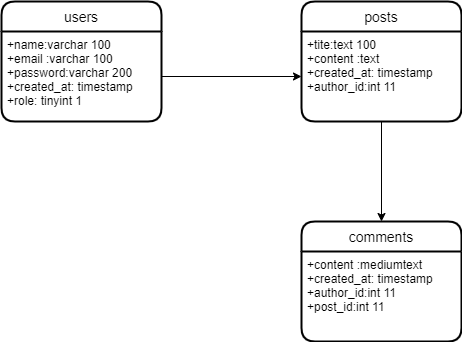

The diagram above was exported from draw.io. Its source (the exported page's mxGraphModel, read from the mxfile embedded in the PNG):
<mxGraphModel dx="868" dy="393" grid="1" gridSize="10" guides="1" tooltips="1" connect="1" arrows="1" fold="1" page="1" pageScale="1" pageWidth="827" pageHeight="1169" math="0" shadow="0">
  <root>
    <mxCell id="0" />
    <mxCell id="1" parent="0" />
    <mxCell id="-9YSiEXaOm_pDEGRE3um-1" value="users" style="swimlane;childLayout=stackLayout;horizontal=1;startSize=30;horizontalStack=0;rounded=1;fontSize=14;fontStyle=0;strokeWidth=2;resizeParent=0;resizeLast=1;shadow=0;dashed=0;align=center;" vertex="1" parent="1">
      <mxGeometry x="160" y="120" width="160" height="120" as="geometry" />
    </mxCell>
    <mxCell id="-9YSiEXaOm_pDEGRE3um-2" value="+name:varchar 100&#10;+email :varchar 100&#10;+password:varchar 200&#10;+created_at: timestamp&#10;+role: tinyint 1" style="align=left;strokeColor=none;fillColor=none;spacingLeft=4;fontSize=12;verticalAlign=top;resizable=0;rotatable=0;part=1;" vertex="1" parent="-9YSiEXaOm_pDEGRE3um-1">
      <mxGeometry y="30" width="160" height="90" as="geometry" />
    </mxCell>
    <mxCell id="-9YSiEXaOm_pDEGRE3um-3" value="posts" style="swimlane;childLayout=stackLayout;horizontal=1;startSize=30;horizontalStack=0;rounded=1;fontSize=14;fontStyle=0;strokeWidth=2;resizeParent=0;resizeLast=1;shadow=0;dashed=0;align=center;" vertex="1" parent="1">
      <mxGeometry x="460" y="120" width="160" height="120" as="geometry" />
    </mxCell>
    <mxCell id="-9YSiEXaOm_pDEGRE3um-4" value="+tite:text 100&#10;+content :text&#10;+created_at: timestamp&#10;+author_id:int 11" style="align=left;strokeColor=none;fillColor=none;spacingLeft=4;fontSize=12;verticalAlign=top;resizable=0;rotatable=0;part=1;" vertex="1" parent="-9YSiEXaOm_pDEGRE3um-3">
      <mxGeometry y="30" width="160" height="90" as="geometry" />
    </mxCell>
    <mxCell id="-9YSiEXaOm_pDEGRE3um-6" style="edgeStyle=orthogonalEdgeStyle;rounded=0;orthogonalLoop=1;jettySize=auto;html=1;entryX=0;entryY=0.5;entryDx=0;entryDy=0;" edge="1" parent="1" source="-9YSiEXaOm_pDEGRE3um-2" target="-9YSiEXaOm_pDEGRE3um-4">
      <mxGeometry relative="1" as="geometry" />
    </mxCell>
    <mxCell id="-9YSiEXaOm_pDEGRE3um-7" value="comments" style="swimlane;childLayout=stackLayout;horizontal=1;startSize=30;horizontalStack=0;rounded=1;fontSize=14;fontStyle=0;strokeWidth=2;resizeParent=0;resizeLast=1;shadow=0;dashed=0;align=center;" vertex="1" parent="1">
      <mxGeometry x="460" y="340" width="160" height="120" as="geometry" />
    </mxCell>
    <mxCell id="-9YSiEXaOm_pDEGRE3um-8" value="+content :mediumtext&#10;+created_at: timestamp&#10;+author_id:int 11&#10;+post_id:int 11" style="align=left;strokeColor=none;fillColor=none;spacingLeft=4;fontSize=12;verticalAlign=top;resizable=0;rotatable=0;part=1;" vertex="1" parent="-9YSiEXaOm_pDEGRE3um-7">
      <mxGeometry y="30" width="160" height="90" as="geometry" />
    </mxCell>
    <mxCell id="-9YSiEXaOm_pDEGRE3um-10" style="edgeStyle=orthogonalEdgeStyle;rounded=0;orthogonalLoop=1;jettySize=auto;html=1;entryX=0.5;entryY=0;entryDx=0;entryDy=0;" edge="1" parent="1" source="-9YSiEXaOm_pDEGRE3um-4" target="-9YSiEXaOm_pDEGRE3um-7">
      <mxGeometry relative="1" as="geometry" />
    </mxCell>
  </root>
</mxGraphModel>